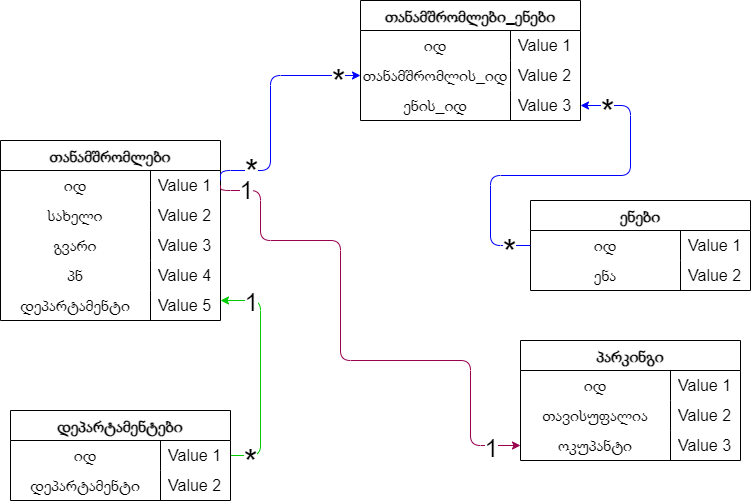

The diagram above was exported from draw.io. Its source (the exported page's mxGraphModel, read from the mxfile embedded in the PNG):
<mxGraphModel dx="1591" dy="826" grid="1" gridSize="10" guides="1" tooltips="1" connect="1" arrows="1" fold="1" page="1" pageScale="1" pageWidth="827" pageHeight="1169" math="0" shadow="0">
  <root>
    <mxCell id="0" />
    <mxCell id="1" parent="0" />
    <mxCell id="i6nP45xyA8a9ACUX8bpm-6" value="თანამშრომლები" style="shape=table;startSize=30;container=1;collapsible=0;childLayout=tableLayout;fixedRows=1;rowLines=0;fontStyle=1;strokeColor=default;fontSize=16;align=center;" parent="1" vertex="1">
      <mxGeometry x="30" y="280" width="220" height="180" as="geometry" />
    </mxCell>
    <mxCell id="i6nP45xyA8a9ACUX8bpm-7" value="" style="shape=tableRow;horizontal=0;startSize=0;swimlaneHead=0;swimlaneBody=0;top=0;left=0;bottom=0;right=0;collapsible=0;dropTarget=0;fillColor=none;points=[[0,0.5],[1,0.5]];portConstraint=eastwest;strokeColor=inherit;fontSize=16;" parent="i6nP45xyA8a9ACUX8bpm-6" vertex="1">
      <mxGeometry y="30" width="220" height="30" as="geometry" />
    </mxCell>
    <mxCell id="i6nP45xyA8a9ACUX8bpm-8" value="იდ" style="shape=partialRectangle;html=1;whiteSpace=wrap;connectable=0;fillColor=none;top=0;left=0;bottom=0;right=0;overflow=hidden;pointerEvents=1;strokeColor=inherit;fontSize=16;" parent="i6nP45xyA8a9ACUX8bpm-7" vertex="1">
      <mxGeometry width="150" height="30" as="geometry">
        <mxRectangle width="150" height="30" as="alternateBounds" />
      </mxGeometry>
    </mxCell>
    <mxCell id="i6nP45xyA8a9ACUX8bpm-9" value="Value 1" style="shape=partialRectangle;html=1;whiteSpace=wrap;connectable=0;fillColor=none;top=0;left=0;bottom=0;right=0;align=left;spacingLeft=6;overflow=hidden;strokeColor=inherit;fontSize=16;" parent="i6nP45xyA8a9ACUX8bpm-7" vertex="1">
      <mxGeometry x="150" width="70" height="30" as="geometry">
        <mxRectangle width="70" height="30" as="alternateBounds" />
      </mxGeometry>
    </mxCell>
    <mxCell id="i6nP45xyA8a9ACUX8bpm-10" value="" style="shape=tableRow;horizontal=0;startSize=0;swimlaneHead=0;swimlaneBody=0;top=0;left=0;bottom=0;right=0;collapsible=0;dropTarget=0;fillColor=none;points=[[0,0.5],[1,0.5]];portConstraint=eastwest;strokeColor=inherit;fontSize=16;" parent="i6nP45xyA8a9ACUX8bpm-6" vertex="1">
      <mxGeometry y="60" width="220" height="30" as="geometry" />
    </mxCell>
    <mxCell id="i6nP45xyA8a9ACUX8bpm-11" value="სახელი" style="shape=partialRectangle;html=1;whiteSpace=wrap;connectable=0;fillColor=none;top=0;left=0;bottom=0;right=0;overflow=hidden;strokeColor=inherit;fontSize=16;" parent="i6nP45xyA8a9ACUX8bpm-10" vertex="1">
      <mxGeometry width="150" height="30" as="geometry">
        <mxRectangle width="150" height="30" as="alternateBounds" />
      </mxGeometry>
    </mxCell>
    <mxCell id="i6nP45xyA8a9ACUX8bpm-12" value="Value 2" style="shape=partialRectangle;html=1;whiteSpace=wrap;connectable=0;fillColor=none;top=0;left=0;bottom=0;right=0;align=left;spacingLeft=6;overflow=hidden;strokeColor=inherit;fontSize=16;" parent="i6nP45xyA8a9ACUX8bpm-10" vertex="1">
      <mxGeometry x="150" width="70" height="30" as="geometry">
        <mxRectangle width="70" height="30" as="alternateBounds" />
      </mxGeometry>
    </mxCell>
    <mxCell id="i6nP45xyA8a9ACUX8bpm-16" value="" style="shape=tableRow;horizontal=0;startSize=0;swimlaneHead=0;swimlaneBody=0;top=0;left=0;bottom=0;right=0;collapsible=0;dropTarget=0;fillColor=none;points=[[0,0.5],[1,0.5]];portConstraint=eastwest;strokeColor=inherit;fontSize=16;" parent="i6nP45xyA8a9ACUX8bpm-6" vertex="1">
      <mxGeometry y="90" width="220" height="30" as="geometry" />
    </mxCell>
    <mxCell id="i6nP45xyA8a9ACUX8bpm-17" value="გვარი" style="shape=partialRectangle;html=1;whiteSpace=wrap;connectable=0;fillColor=none;top=0;left=0;bottom=0;right=0;overflow=hidden;strokeColor=inherit;fontSize=16;" parent="i6nP45xyA8a9ACUX8bpm-16" vertex="1">
      <mxGeometry width="150" height="30" as="geometry">
        <mxRectangle width="150" height="30" as="alternateBounds" />
      </mxGeometry>
    </mxCell>
    <mxCell id="i6nP45xyA8a9ACUX8bpm-18" value="Value 3" style="shape=partialRectangle;html=1;whiteSpace=wrap;connectable=0;fillColor=none;top=0;left=0;bottom=0;right=0;align=left;spacingLeft=6;overflow=hidden;strokeColor=inherit;fontSize=16;" parent="i6nP45xyA8a9ACUX8bpm-16" vertex="1">
      <mxGeometry x="150" width="70" height="30" as="geometry">
        <mxRectangle width="70" height="30" as="alternateBounds" />
      </mxGeometry>
    </mxCell>
    <mxCell id="xpK83b31lcpT96PG-E5e-14" style="shape=tableRow;horizontal=0;startSize=0;swimlaneHead=0;swimlaneBody=0;top=0;left=0;bottom=0;right=0;collapsible=0;dropTarget=0;fillColor=none;points=[[0,0.5],[1,0.5]];portConstraint=eastwest;strokeColor=inherit;fontSize=16;" parent="i6nP45xyA8a9ACUX8bpm-6" vertex="1">
      <mxGeometry y="120" width="220" height="30" as="geometry" />
    </mxCell>
    <mxCell id="xpK83b31lcpT96PG-E5e-15" value="პნ" style="shape=partialRectangle;html=1;whiteSpace=wrap;connectable=0;fillColor=none;top=0;left=0;bottom=0;right=0;overflow=hidden;strokeColor=inherit;fontSize=16;" parent="xpK83b31lcpT96PG-E5e-14" vertex="1">
      <mxGeometry width="150" height="30" as="geometry">
        <mxRectangle width="150" height="30" as="alternateBounds" />
      </mxGeometry>
    </mxCell>
    <mxCell id="xpK83b31lcpT96PG-E5e-16" value="Value 4" style="shape=partialRectangle;html=1;whiteSpace=wrap;connectable=0;fillColor=none;top=0;left=0;bottom=0;right=0;align=left;spacingLeft=6;overflow=hidden;strokeColor=inherit;fontSize=16;" parent="xpK83b31lcpT96PG-E5e-14" vertex="1">
      <mxGeometry x="150" width="70" height="30" as="geometry">
        <mxRectangle width="70" height="30" as="alternateBounds" />
      </mxGeometry>
    </mxCell>
    <mxCell id="xpK83b31lcpT96PG-E5e-17" style="shape=tableRow;horizontal=0;startSize=0;swimlaneHead=0;swimlaneBody=0;top=0;left=0;bottom=0;right=0;collapsible=0;dropTarget=0;fillColor=none;points=[[0,0.5],[1,0.5]];portConstraint=eastwest;strokeColor=inherit;fontSize=16;" parent="i6nP45xyA8a9ACUX8bpm-6" vertex="1">
      <mxGeometry y="150" width="220" height="30" as="geometry" />
    </mxCell>
    <mxCell id="xpK83b31lcpT96PG-E5e-18" value="დეპარტამენტი" style="shape=partialRectangle;html=1;whiteSpace=wrap;connectable=0;fillColor=none;top=0;left=0;bottom=0;right=0;overflow=hidden;strokeColor=inherit;fontSize=16;" parent="xpK83b31lcpT96PG-E5e-17" vertex="1">
      <mxGeometry width="150" height="30" as="geometry">
        <mxRectangle width="150" height="30" as="alternateBounds" />
      </mxGeometry>
    </mxCell>
    <mxCell id="xpK83b31lcpT96PG-E5e-19" value="Value 5" style="shape=partialRectangle;html=1;whiteSpace=wrap;connectable=0;fillColor=none;top=0;left=0;bottom=0;right=0;align=left;spacingLeft=6;overflow=hidden;strokeColor=inherit;fontSize=16;" parent="xpK83b31lcpT96PG-E5e-17" vertex="1">
      <mxGeometry x="150" width="70" height="30" as="geometry">
        <mxRectangle width="70" height="30" as="alternateBounds" />
      </mxGeometry>
    </mxCell>
    <mxCell id="xpK83b31lcpT96PG-E5e-21" value="ენები" style="shape=table;startSize=30;container=1;collapsible=0;childLayout=tableLayout;fixedRows=1;rowLines=0;fontStyle=1;strokeColor=default;fontSize=16;align=center;" parent="1" vertex="1">
      <mxGeometry x="560" y="340" width="220" height="90" as="geometry" />
    </mxCell>
    <mxCell id="xpK83b31lcpT96PG-E5e-22" value="" style="shape=tableRow;horizontal=0;startSize=0;swimlaneHead=0;swimlaneBody=0;top=0;left=0;bottom=0;right=0;collapsible=0;dropTarget=0;fillColor=none;points=[[0,0.5],[1,0.5]];portConstraint=eastwest;strokeColor=inherit;fontSize=16;" parent="xpK83b31lcpT96PG-E5e-21" vertex="1">
      <mxGeometry y="30" width="220" height="30" as="geometry" />
    </mxCell>
    <mxCell id="xpK83b31lcpT96PG-E5e-23" value="იდ" style="shape=partialRectangle;html=1;whiteSpace=wrap;connectable=0;fillColor=none;top=0;left=0;bottom=0;right=0;overflow=hidden;pointerEvents=1;strokeColor=inherit;fontSize=16;" parent="xpK83b31lcpT96PG-E5e-22" vertex="1">
      <mxGeometry width="150" height="30" as="geometry">
        <mxRectangle width="150" height="30" as="alternateBounds" />
      </mxGeometry>
    </mxCell>
    <mxCell id="xpK83b31lcpT96PG-E5e-24" value="Value 1" style="shape=partialRectangle;html=1;whiteSpace=wrap;connectable=0;fillColor=none;top=0;left=0;bottom=0;right=0;align=left;spacingLeft=6;overflow=hidden;strokeColor=inherit;fontSize=16;" parent="xpK83b31lcpT96PG-E5e-22" vertex="1">
      <mxGeometry x="150" width="70" height="30" as="geometry">
        <mxRectangle width="70" height="30" as="alternateBounds" />
      </mxGeometry>
    </mxCell>
    <mxCell id="xpK83b31lcpT96PG-E5e-25" value="" style="shape=tableRow;horizontal=0;startSize=0;swimlaneHead=0;swimlaneBody=0;top=0;left=0;bottom=0;right=0;collapsible=0;dropTarget=0;fillColor=none;points=[[0,0.5],[1,0.5]];portConstraint=eastwest;strokeColor=inherit;fontSize=16;" parent="xpK83b31lcpT96PG-E5e-21" vertex="1">
      <mxGeometry y="60" width="220" height="30" as="geometry" />
    </mxCell>
    <mxCell id="xpK83b31lcpT96PG-E5e-26" value="ენა" style="shape=partialRectangle;html=1;whiteSpace=wrap;connectable=0;fillColor=none;top=0;left=0;bottom=0;right=0;overflow=hidden;strokeColor=inherit;fontSize=16;" parent="xpK83b31lcpT96PG-E5e-25" vertex="1">
      <mxGeometry width="150" height="30" as="geometry">
        <mxRectangle width="150" height="30" as="alternateBounds" />
      </mxGeometry>
    </mxCell>
    <mxCell id="xpK83b31lcpT96PG-E5e-27" value="Value 2" style="shape=partialRectangle;html=1;whiteSpace=wrap;connectable=0;fillColor=none;top=0;left=0;bottom=0;right=0;align=left;spacingLeft=6;overflow=hidden;strokeColor=inherit;fontSize=16;" parent="xpK83b31lcpT96PG-E5e-25" vertex="1">
      <mxGeometry x="150" width="70" height="30" as="geometry">
        <mxRectangle width="70" height="30" as="alternateBounds" />
      </mxGeometry>
    </mxCell>
    <mxCell id="xpK83b31lcpT96PG-E5e-37" value="თანამშრომლები_ენები" style="shape=table;startSize=30;container=1;collapsible=0;childLayout=tableLayout;fixedRows=1;rowLines=0;fontStyle=1;strokeColor=default;fontSize=16;align=center;" parent="1" vertex="1">
      <mxGeometry x="390" y="140" width="220" height="120" as="geometry" />
    </mxCell>
    <mxCell id="xpK83b31lcpT96PG-E5e-38" value="" style="shape=tableRow;horizontal=0;startSize=0;swimlaneHead=0;swimlaneBody=0;top=0;left=0;bottom=0;right=0;collapsible=0;dropTarget=0;fillColor=none;points=[[0,0.5],[1,0.5]];portConstraint=eastwest;strokeColor=inherit;fontSize=16;" parent="xpK83b31lcpT96PG-E5e-37" vertex="1">
      <mxGeometry y="30" width="220" height="30" as="geometry" />
    </mxCell>
    <mxCell id="xpK83b31lcpT96PG-E5e-39" value="იდ" style="shape=partialRectangle;html=1;whiteSpace=wrap;connectable=0;fillColor=none;top=0;left=0;bottom=0;right=0;overflow=hidden;pointerEvents=1;strokeColor=inherit;fontSize=16;" parent="xpK83b31lcpT96PG-E5e-38" vertex="1">
      <mxGeometry width="150" height="30" as="geometry">
        <mxRectangle width="150" height="30" as="alternateBounds" />
      </mxGeometry>
    </mxCell>
    <mxCell id="xpK83b31lcpT96PG-E5e-40" value="Value 1" style="shape=partialRectangle;html=1;whiteSpace=wrap;connectable=0;fillColor=none;top=0;left=0;bottom=0;right=0;align=left;spacingLeft=6;overflow=hidden;strokeColor=inherit;fontSize=16;" parent="xpK83b31lcpT96PG-E5e-38" vertex="1">
      <mxGeometry x="150" width="70" height="30" as="geometry">
        <mxRectangle width="70" height="30" as="alternateBounds" />
      </mxGeometry>
    </mxCell>
    <mxCell id="xpK83b31lcpT96PG-E5e-47" style="shape=tableRow;horizontal=0;startSize=0;swimlaneHead=0;swimlaneBody=0;top=0;left=0;bottom=0;right=0;collapsible=0;dropTarget=0;fillColor=none;points=[[0,0.5],[1,0.5]];portConstraint=eastwest;strokeColor=inherit;fontSize=16;" parent="xpK83b31lcpT96PG-E5e-37" vertex="1">
      <mxGeometry y="60" width="220" height="30" as="geometry" />
    </mxCell>
    <mxCell id="xpK83b31lcpT96PG-E5e-48" value="თანამშრომლის_იდ" style="shape=partialRectangle;html=1;whiteSpace=wrap;connectable=0;fillColor=none;top=0;left=0;bottom=0;right=0;overflow=hidden;strokeColor=inherit;fontSize=16;" parent="xpK83b31lcpT96PG-E5e-47" vertex="1">
      <mxGeometry width="150" height="30" as="geometry">
        <mxRectangle width="150" height="30" as="alternateBounds" />
      </mxGeometry>
    </mxCell>
    <mxCell id="xpK83b31lcpT96PG-E5e-49" value="Value 2" style="shape=partialRectangle;html=1;whiteSpace=wrap;connectable=0;fillColor=none;top=0;left=0;bottom=0;right=0;align=left;spacingLeft=6;overflow=hidden;strokeColor=inherit;fontSize=16;" parent="xpK83b31lcpT96PG-E5e-47" vertex="1">
      <mxGeometry x="150" width="70" height="30" as="geometry">
        <mxRectangle width="70" height="30" as="alternateBounds" />
      </mxGeometry>
    </mxCell>
    <mxCell id="xpK83b31lcpT96PG-E5e-41" value="" style="shape=tableRow;horizontal=0;startSize=0;swimlaneHead=0;swimlaneBody=0;top=0;left=0;bottom=0;right=0;collapsible=0;dropTarget=0;fillColor=none;points=[[0,0.5],[1,0.5]];portConstraint=eastwest;strokeColor=inherit;fontSize=16;" parent="xpK83b31lcpT96PG-E5e-37" vertex="1">
      <mxGeometry y="90" width="220" height="30" as="geometry" />
    </mxCell>
    <mxCell id="xpK83b31lcpT96PG-E5e-42" value="ენის_იდ" style="shape=partialRectangle;html=1;whiteSpace=wrap;connectable=0;fillColor=none;top=0;left=0;bottom=0;right=0;overflow=hidden;strokeColor=inherit;fontSize=16;" parent="xpK83b31lcpT96PG-E5e-41" vertex="1">
      <mxGeometry width="150" height="30" as="geometry">
        <mxRectangle width="150" height="30" as="alternateBounds" />
      </mxGeometry>
    </mxCell>
    <mxCell id="xpK83b31lcpT96PG-E5e-43" value="Value 3&lt;br&gt;" style="shape=partialRectangle;html=1;whiteSpace=wrap;connectable=0;fillColor=none;top=0;left=0;bottom=0;right=0;align=left;spacingLeft=6;overflow=hidden;strokeColor=inherit;fontSize=16;" parent="xpK83b31lcpT96PG-E5e-41" vertex="1">
      <mxGeometry x="150" width="70" height="30" as="geometry">
        <mxRectangle width="70" height="30" as="alternateBounds" />
      </mxGeometry>
    </mxCell>
    <mxCell id="xpK83b31lcpT96PG-E5e-50" style="edgeStyle=orthogonalEdgeStyle;rounded=1;orthogonalLoop=1;jettySize=auto;html=1;entryX=0;entryY=0.5;entryDx=0;entryDy=0;endArrow=classic;endFill=1;strokeColor=#0000FF;" parent="1" target="xpK83b31lcpT96PG-E5e-47" edge="1">
      <mxGeometry relative="1" as="geometry">
        <mxPoint x="250" y="320" as="sourcePoint" />
        <Array as="points">
          <mxPoint x="250" y="310" />
          <mxPoint x="300" y="310" />
          <mxPoint x="300" y="215" />
        </Array>
      </mxGeometry>
    </mxCell>
    <mxCell id="xpK83b31lcpT96PG-E5e-76" value="&lt;font style=&quot;font-size: 35px;&quot;&gt;*&lt;/font&gt;" style="edgeLabel;html=1;align=center;verticalAlign=middle;resizable=0;points=[];labelBackgroundColor=default;" parent="xpK83b31lcpT96PG-E5e-50" vertex="1" connectable="0">
      <mxGeometry x="-0.6299" y="-2" relative="1" as="geometry">
        <mxPoint x="-5" y="-2" as="offset" />
      </mxGeometry>
    </mxCell>
    <mxCell id="xpK83b31lcpT96PG-E5e-77" value="&lt;font style=&quot;font-size: 35px;&quot;&gt;*&lt;/font&gt;" style="edgeLabel;html=1;align=center;verticalAlign=middle;resizable=0;points=[];" parent="xpK83b31lcpT96PG-E5e-50" vertex="1" connectable="0">
      <mxGeometry x="0.8134" y="1" relative="1" as="geometry">
        <mxPoint y="6" as="offset" />
      </mxGeometry>
    </mxCell>
    <mxCell id="xpK83b31lcpT96PG-E5e-51" style="edgeStyle=orthogonalEdgeStyle;rounded=1;orthogonalLoop=1;jettySize=auto;html=1;strokeColor=#0000FF;" parent="1" source="xpK83b31lcpT96PG-E5e-22" target="xpK83b31lcpT96PG-E5e-41" edge="1">
      <mxGeometry relative="1" as="geometry">
        <Array as="points">
          <mxPoint x="520" y="385" />
          <mxPoint x="520" y="315" />
          <mxPoint x="660" y="315" />
          <mxPoint x="660" y="245" />
        </Array>
      </mxGeometry>
    </mxCell>
    <mxCell id="xpK83b31lcpT96PG-E5e-78" value="&lt;font style=&quot;font-size: 35px;&quot;&gt;*&lt;/font&gt;" style="edgeLabel;html=1;align=center;verticalAlign=middle;resizable=0;points=[];" parent="xpK83b31lcpT96PG-E5e-51" vertex="1" connectable="0">
      <mxGeometry x="-0.929" relative="1" as="geometry">
        <mxPoint x="-9" y="5" as="offset" />
      </mxGeometry>
    </mxCell>
    <mxCell id="xpK83b31lcpT96PG-E5e-79" value="&lt;font style=&quot;font-size: 35px;&quot;&gt;*&lt;/font&gt;" style="edgeLabel;html=1;align=center;verticalAlign=middle;resizable=0;points=[];" parent="xpK83b31lcpT96PG-E5e-51" vertex="1" connectable="0">
      <mxGeometry x="0.8595" y="1" relative="1" as="geometry">
        <mxPoint y="4" as="offset" />
      </mxGeometry>
    </mxCell>
    <mxCell id="xpK83b31lcpT96PG-E5e-60" style="edgeStyle=orthogonalEdgeStyle;rounded=1;orthogonalLoop=1;jettySize=auto;html=1;fillColor=#f8cecc;strokeColor=#00CC00;exitX=1;exitY=0.5;exitDx=0;exitDy=0;" parent="1" source="xpK83b31lcpT96PG-E5e-53" target="xpK83b31lcpT96PG-E5e-17" edge="1">
      <mxGeometry relative="1" as="geometry">
        <Array as="points">
          <mxPoint x="290" y="595" />
          <mxPoint x="290" y="440" />
        </Array>
      </mxGeometry>
    </mxCell>
    <mxCell id="xpK83b31lcpT96PG-E5e-73" value="&lt;font style=&quot;font-size: 25px;&quot;&gt;1&lt;/font&gt;" style="edgeLabel;html=1;align=center;verticalAlign=middle;resizable=0;points=[];" parent="xpK83b31lcpT96PG-E5e-60" vertex="1" connectable="0">
      <mxGeometry x="0.8133" y="3" relative="1" as="geometry">
        <mxPoint x="9" y="-3" as="offset" />
      </mxGeometry>
    </mxCell>
    <mxCell id="xpK83b31lcpT96PG-E5e-75" value="&lt;font style=&quot;font-size: 35px;&quot;&gt;*&lt;/font&gt;" style="edgeLabel;html=1;align=center;verticalAlign=middle;resizable=0;points=[];fontSize=35;" parent="xpK83b31lcpT96PG-E5e-60" vertex="1" connectable="0">
      <mxGeometry x="-0.9072" relative="1" as="geometry">
        <mxPoint x="9" y="5" as="offset" />
      </mxGeometry>
    </mxCell>
    <mxCell id="xpK83b31lcpT96PG-E5e-52" value="დეპარტამენტები" style="shape=table;startSize=30;container=1;collapsible=0;childLayout=tableLayout;fixedRows=1;rowLines=0;fontStyle=1;strokeColor=default;fontSize=16;align=center;" parent="1" vertex="1">
      <mxGeometry x="40" y="550" width="220" height="90" as="geometry" />
    </mxCell>
    <mxCell id="xpK83b31lcpT96PG-E5e-53" value="" style="shape=tableRow;horizontal=0;startSize=0;swimlaneHead=0;swimlaneBody=0;top=0;left=0;bottom=0;right=0;collapsible=0;dropTarget=0;fillColor=none;points=[[0,0.5],[1,0.5]];portConstraint=eastwest;strokeColor=inherit;fontSize=16;" parent="xpK83b31lcpT96PG-E5e-52" vertex="1">
      <mxGeometry y="30" width="220" height="30" as="geometry" />
    </mxCell>
    <mxCell id="xpK83b31lcpT96PG-E5e-54" value="იდ" style="shape=partialRectangle;html=1;whiteSpace=wrap;connectable=0;fillColor=none;top=0;left=0;bottom=0;right=0;overflow=hidden;pointerEvents=1;strokeColor=inherit;fontSize=16;" parent="xpK83b31lcpT96PG-E5e-53" vertex="1">
      <mxGeometry width="150" height="30" as="geometry">
        <mxRectangle width="150" height="30" as="alternateBounds" />
      </mxGeometry>
    </mxCell>
    <mxCell id="xpK83b31lcpT96PG-E5e-55" value="Value 1" style="shape=partialRectangle;html=1;whiteSpace=wrap;connectable=0;fillColor=none;top=0;left=0;bottom=0;right=0;align=left;spacingLeft=6;overflow=hidden;strokeColor=inherit;fontSize=16;" parent="xpK83b31lcpT96PG-E5e-53" vertex="1">
      <mxGeometry x="150" width="70" height="30" as="geometry">
        <mxRectangle width="70" height="30" as="alternateBounds" />
      </mxGeometry>
    </mxCell>
    <mxCell id="xpK83b31lcpT96PG-E5e-56" value="" style="shape=tableRow;horizontal=0;startSize=0;swimlaneHead=0;swimlaneBody=0;top=0;left=0;bottom=0;right=0;collapsible=0;dropTarget=0;fillColor=none;points=[[0,0.5],[1,0.5]];portConstraint=eastwest;strokeColor=inherit;fontSize=16;" parent="xpK83b31lcpT96PG-E5e-52" vertex="1">
      <mxGeometry y="60" width="220" height="30" as="geometry" />
    </mxCell>
    <mxCell id="xpK83b31lcpT96PG-E5e-57" value="დეპარტამენტი" style="shape=partialRectangle;html=1;whiteSpace=wrap;connectable=0;fillColor=none;top=0;left=0;bottom=0;right=0;overflow=hidden;strokeColor=inherit;fontSize=16;" parent="xpK83b31lcpT96PG-E5e-56" vertex="1">
      <mxGeometry width="150" height="30" as="geometry">
        <mxRectangle width="150" height="30" as="alternateBounds" />
      </mxGeometry>
    </mxCell>
    <mxCell id="xpK83b31lcpT96PG-E5e-58" value="Value 2" style="shape=partialRectangle;html=1;whiteSpace=wrap;connectable=0;fillColor=none;top=0;left=0;bottom=0;right=0;align=left;spacingLeft=6;overflow=hidden;strokeColor=inherit;fontSize=16;" parent="xpK83b31lcpT96PG-E5e-56" vertex="1">
      <mxGeometry x="150" width="70" height="30" as="geometry">
        <mxRectangle width="70" height="30" as="alternateBounds" />
      </mxGeometry>
    </mxCell>
    <mxCell id="xpK83b31lcpT96PG-E5e-61" value="პარკინგი" style="shape=table;startSize=30;container=1;collapsible=0;childLayout=tableLayout;fixedRows=1;rowLines=0;fontStyle=1;strokeColor=default;fontSize=16;align=center;" parent="1" vertex="1">
      <mxGeometry x="550" y="480" width="220" height="120" as="geometry" />
    </mxCell>
    <mxCell id="xpK83b31lcpT96PG-E5e-62" value="" style="shape=tableRow;horizontal=0;startSize=0;swimlaneHead=0;swimlaneBody=0;top=0;left=0;bottom=0;right=0;collapsible=0;dropTarget=0;fillColor=none;points=[[0,0.5],[1,0.5]];portConstraint=eastwest;strokeColor=inherit;fontSize=16;" parent="xpK83b31lcpT96PG-E5e-61" vertex="1">
      <mxGeometry y="30" width="220" height="30" as="geometry" />
    </mxCell>
    <mxCell id="xpK83b31lcpT96PG-E5e-63" value="იდ" style="shape=partialRectangle;html=1;whiteSpace=wrap;connectable=0;fillColor=none;top=0;left=0;bottom=0;right=0;overflow=hidden;pointerEvents=1;strokeColor=inherit;fontSize=16;" parent="xpK83b31lcpT96PG-E5e-62" vertex="1">
      <mxGeometry width="150" height="30" as="geometry">
        <mxRectangle width="150" height="30" as="alternateBounds" />
      </mxGeometry>
    </mxCell>
    <mxCell id="xpK83b31lcpT96PG-E5e-64" value="Value 1" style="shape=partialRectangle;html=1;whiteSpace=wrap;connectable=0;fillColor=none;top=0;left=0;bottom=0;right=0;align=left;spacingLeft=6;overflow=hidden;strokeColor=inherit;fontSize=16;" parent="xpK83b31lcpT96PG-E5e-62" vertex="1">
      <mxGeometry x="150" width="70" height="30" as="geometry">
        <mxRectangle width="70" height="30" as="alternateBounds" />
      </mxGeometry>
    </mxCell>
    <mxCell id="xpK83b31lcpT96PG-E5e-65" style="shape=tableRow;horizontal=0;startSize=0;swimlaneHead=0;swimlaneBody=0;top=0;left=0;bottom=0;right=0;collapsible=0;dropTarget=0;fillColor=none;points=[[0,0.5],[1,0.5]];portConstraint=eastwest;strokeColor=inherit;fontSize=16;" parent="xpK83b31lcpT96PG-E5e-61" vertex="1">
      <mxGeometry y="60" width="220" height="30" as="geometry" />
    </mxCell>
    <mxCell id="xpK83b31lcpT96PG-E5e-66" value="თავისუფალია" style="shape=partialRectangle;html=1;whiteSpace=wrap;connectable=0;fillColor=none;top=0;left=0;bottom=0;right=0;overflow=hidden;strokeColor=inherit;fontSize=16;" parent="xpK83b31lcpT96PG-E5e-65" vertex="1">
      <mxGeometry width="150" height="30" as="geometry">
        <mxRectangle width="150" height="30" as="alternateBounds" />
      </mxGeometry>
    </mxCell>
    <mxCell id="xpK83b31lcpT96PG-E5e-67" value="Value 2" style="shape=partialRectangle;html=1;whiteSpace=wrap;connectable=0;fillColor=none;top=0;left=0;bottom=0;right=0;align=left;spacingLeft=6;overflow=hidden;strokeColor=inherit;fontSize=16;" parent="xpK83b31lcpT96PG-E5e-65" vertex="1">
      <mxGeometry x="150" width="70" height="30" as="geometry">
        <mxRectangle width="70" height="30" as="alternateBounds" />
      </mxGeometry>
    </mxCell>
    <mxCell id="xpK83b31lcpT96PG-E5e-68" value="" style="shape=tableRow;horizontal=0;startSize=0;swimlaneHead=0;swimlaneBody=0;top=0;left=0;bottom=0;right=0;collapsible=0;dropTarget=0;fillColor=none;points=[[0,0.5],[1,0.5]];portConstraint=eastwest;strokeColor=inherit;fontSize=16;" parent="xpK83b31lcpT96PG-E5e-61" vertex="1">
      <mxGeometry y="90" width="220" height="30" as="geometry" />
    </mxCell>
    <mxCell id="xpK83b31lcpT96PG-E5e-69" value="ოკუპანტი" style="shape=partialRectangle;html=1;whiteSpace=wrap;connectable=0;fillColor=none;top=0;left=0;bottom=0;right=0;overflow=hidden;strokeColor=inherit;fontSize=16;" parent="xpK83b31lcpT96PG-E5e-68" vertex="1">
      <mxGeometry width="150" height="30" as="geometry">
        <mxRectangle width="150" height="30" as="alternateBounds" />
      </mxGeometry>
    </mxCell>
    <mxCell id="xpK83b31lcpT96PG-E5e-70" value="Value 3&lt;br&gt;" style="shape=partialRectangle;html=1;whiteSpace=wrap;connectable=0;fillColor=none;top=0;left=0;bottom=0;right=0;align=left;spacingLeft=6;overflow=hidden;strokeColor=inherit;fontSize=16;" parent="xpK83b31lcpT96PG-E5e-68" vertex="1">
      <mxGeometry x="150" width="70" height="30" as="geometry">
        <mxRectangle width="70" height="30" as="alternateBounds" />
      </mxGeometry>
    </mxCell>
    <mxCell id="xpK83b31lcpT96PG-E5e-72" style="edgeStyle=orthogonalEdgeStyle;rounded=1;orthogonalLoop=1;jettySize=auto;html=1;exitX=1;exitY=0.5;exitDx=0;exitDy=0;entryX=0;entryY=0.5;entryDx=0;entryDy=0;strokeColor=#99004D;" parent="1" source="i6nP45xyA8a9ACUX8bpm-7" target="xpK83b31lcpT96PG-E5e-68" edge="1">
      <mxGeometry relative="1" as="geometry">
        <Array as="points">
          <mxPoint x="250" y="330" />
          <mxPoint x="290" y="330" />
          <mxPoint x="290" y="380" />
          <mxPoint x="370" y="380" />
          <mxPoint x="370" y="500" />
          <mxPoint x="500" y="500" />
          <mxPoint x="500" y="585" />
        </Array>
      </mxGeometry>
    </mxCell>
    <mxCell id="xpK83b31lcpT96PG-E5e-80" value="1" style="edgeLabel;html=1;align=center;verticalAlign=middle;resizable=0;points=[];fontSize=25;" parent="xpK83b31lcpT96PG-E5e-72" vertex="1" connectable="0">
      <mxGeometry x="-0.933" y="2" relative="1" as="geometry">
        <mxPoint x="11" as="offset" />
      </mxGeometry>
    </mxCell>
    <mxCell id="xpK83b31lcpT96PG-E5e-81" value="1" style="edgeLabel;html=1;align=center;verticalAlign=middle;resizable=0;points=[];fontSize=25;" parent="xpK83b31lcpT96PG-E5e-72" vertex="1" connectable="0">
      <mxGeometry x="0.9431" y="-1" relative="1" as="geometry">
        <mxPoint x="-14" as="offset" />
      </mxGeometry>
    </mxCell>
  </root>
</mxGraphModel>